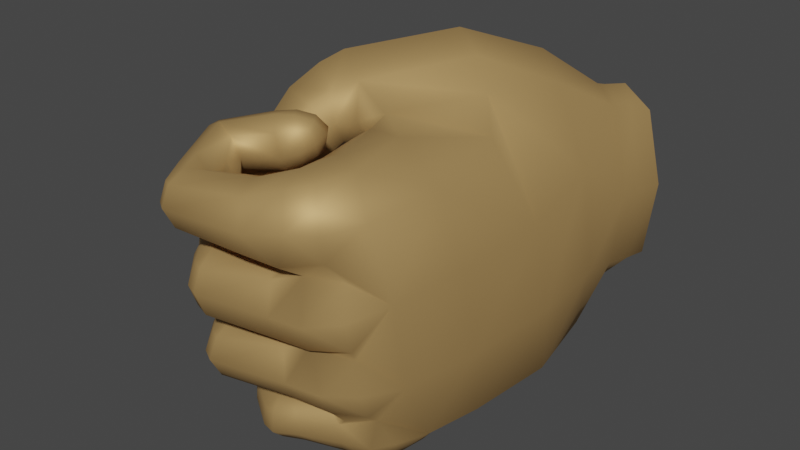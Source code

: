 # Source: left.fist.blend  (saved by Blender 2.91.10; exported with 4.5.12 LTS)
import bpy
from mathutils import Matrix  # noqa: F401  (used for matrix-valued properties, if any)

bpy.ops.wm.read_factory_settings(use_empty=True)
scene = bpy.context.scene
scene.name = 'Scene'

# ---- collections
col_collection = bpy.data.collections.new('Collection'); scene.collection.children.link(col_collection)

# ---- materials (node trees are filled in below, after node groups)
mat_armstex_006 = bpy.data.materials.new('ArmsTex.006')
mat_armstex_006.use_transparent_shadow = False
mat_armstex_006.roughness = 0.2929
mat_armstex_006.specular_intensity = 1.0

# ---- material node trees
mat_armstex_006.use_nodes = True; mat_armstex_006.node_tree.nodes.clear()
_N = mat_armstex_006.node_tree.nodes; _L = mat_armstex_006.node_tree.links
n0 = _N.new('ShaderNodeBsdfPrincipled'); n0.name = 'Principled BSDF'; n0.location = (10, 300)
n0.distribution = 'GGX'
n0.subsurface_method = 'BURLEY'
n0.inputs[0].default_value = (0.5382, 0.3355, 0.1309, 1.0)
n0.inputs[1].default_value = 0.5177
n0.inputs[2].default_value = 0.612
n0.inputs[3].default_value = 1.45
n0.inputs[13].default_value = 0.4255
n0.inputs[27].default_value = (0.0, 0.0, 0.0, 1.0)
n0.inputs[28].default_value = 1.0
n1 = _N.new('ShaderNodeOutputMaterial'); n1.name = 'Material Output'; n1.location = (300, 300)
n2 = _N.new('ShaderNodeNormalMap'); n2.name = 'Normal Map'; n2.location = (-300, -300)
n2.label = 'Normal/Map'
_L.new(n0.outputs[0], n1.inputs[0])
_L.new(n2.outputs[0], n0.inputs[5])
n1.is_active_output = True

# ---- world
world_world = bpy.data.worlds.new('World'); scene.world = world_world
world_world.use_nodes = True; world_world.node_tree.nodes.clear()
_N = world_world.node_tree.nodes; _L = world_world.node_tree.links
n0 = _N.new('ShaderNodeOutputWorld'); n0.name = 'World Output'; n0.location = (300, 300)
n1 = _N.new('ShaderNodeBackground'); n1.name = 'Background'; n1.location = (10, 300)
n1.inputs[0].default_value = (0.05088, 0.05088, 0.05088, 1.0)
_L.new(n1.outputs[0], n0.inputs[0])
n0.is_active_output = True
world_world.color = (0.05088, 0.05088, 0.05088)
world_world.use_sun_shadow = False
world_world.sun_shadow_jitter_overblur = 0.0

# ---- meshes
me_fpsarms_2_003 = bpy.data.meshes.new('FpsArms.2.003')
me_fpsarms_2_003.from_pydata([(3.28, -4.054, 17.49), (1.463, -5.471, 21.63), (-1.312, -4.987, 22.69), (-1.321, -1.102, 17.9), (-1.081, -4.036, 17.04), (3.325, 2.634, 15.71), (2.162, -4.563, 22.22), (-1.321, 0.732, 23.05), (-1.333, 3.421, 23.44), (-0.8771, -5.182, 22.38), (-0.91, 4.482, 23.41), (-1.286, -1.64, 22.41), (-1.432, -4.154, 21.66), (1.187, 3.562, 25.81), (-5.545, -0.5645, 23.6), (-5.969, -1.027, 23.7), (-5.949, -1.158, 23.43), (-5.691, -0.9226, 23.25), (-6.289, -1.273, 23.23), (-6.123, -1.177, 22.87), (-1.459, -4.081, 22.65), (-1.275, -4.034, 22.47), (0.8687, 4.801, 23.96), (-6.589, -1.227, 23.02), (-1.068, -3.376, 23.38), (0.8373, 5.241, 17.79), (-6.606, -1.041, 22.7), (-0.9347, -3.17, 23.27), (-6.802, -1.143, 23.18), (0.02461, 4.95, 23.66), (1.853, 3.687, 24.57), (-0.559, -3.366, 24.06), (0.9241, 4.276, 25.57), (0.0262, -3.499, 24.05), (0.2947, -3.86, 24.36), (1.398, -0.8148, 24.73), (-6.958, -0.7342, 22.79), (-6.544, 0.06381, 23.62), (-6.451, -1.205, 23.52), (3.693, -1.019, 15.59), (-6.56, -0.6893, 22.19), (0.2152, -4.686, 15.16), (1.894, -4.432, 14.88), (-6.939, -0.1149, 22.27), (-5.907, -0.9387, 22.4), (3.057, -3.527, 15.03), (-1.422, -0.9994, 15.8), (1.468, -3.075, 24.29), (-5.341, -0.5114, 22.91), (-1.101, -3.473, 15.11), (0.5133, -3.678, 24.29), (0.1111, 3.874, 12.45), (-5.177, 0.1592, 23.35), (0.3171, -4.61, 24.29), (-6.176, 0.1717, 21.26), (-6.674, 0.7614, 21.5), (-5.404, 0.02068, 21.57), (-4.737, 0.6277, 22.21), (-4.784, 1.26, 22.75), (-0.983, 2.679, 12.61), (-5.347, 1.786, 23.01), (2.772, 3.963, 13.27), (-6.171, 1.852, 22.8), (1.789, 4.393, 12.69), (1.192, -4.667, 23.9), (-1.159, 1.503, 12.83), (-6.719, 1.476, 22.11), (-1.072, 0.5065, 13.17), (-0.9981, -0.01773, 13.38), (-2.661, -4.852, 21.05), (3.741, 0.9976, 13.73), (-6.074, -0.7797, 23.9), (3.37, -1.65, 13.54), (1.422, -3.499, 13.23), (2.388, -3.013, 13.22), (-6.585, -0.9473, 23.73), (-0.2039, -2.886, 13.31), (-6.965, -0.9118, 23.39), (0.4261, -3.761, 13.58), (-0.7803, -1.512, 13.49), (-2.472, -4.519, 20.61), (-7.103, -0.3298, 22.98), (-6.947, 0.6601, 22.64), (0.3722, 3.665, 11.5), (-6.331, 1.097, 23.23), (-0.8138, 2.308, 11.63), (-2.288, -4.411, 20.8), (3.35, 3.52, 11.72), (2.241, 4.193, 11.57), (-5.532, 0.8358, 23.49), (-2.294, -4.589, 21.15), (-5.663, -0.2401, 23.81), (-0.8486, 1.092, 11.67), (-0.6769, -0.1946, 11.52), (-4.896, 2.969, 18.74), (-2.177, -3.946, 20.88), (-0.7267, -0.1025, 12.54), (-5.589, 3.712, 18.77), (-3.957, 2.722, 19.22), (-2.115, -3.998, 21.3), (-2.325, -3.543, 21.06), (-3.327, 3.215, 19.9), (3.946, 0.8821, 11.64), (3.501, -1.818, 12.58), (3.844, 0.9966, 12.8), (2.115, -2.939, 12.4), (0.733, -2.82, 12.52), (-2.393, -3.47, 21.43), (-3.293, 4.003, 20.42), (-0.2316, -1.508, 12.46), (-2.542, -3.462, 20.9), (1.727, -1.905, 24.87), (-3.967, 4.583, 20.76), (3.476, -2.072, 11.37), (1.81, -2.883, 11.27), (-2.815, -3.295, 21.4), (0.598, -2.493, 11.34), (-5.199, 4.795, 20.43), (-0.2595, -1.478, 11.36), (3.077, 3.801, 12.58), (2.093, 4.266, 12.18), (-3.291, -4.113, 20.99), (-5.847, 4.228, 19.58), (-5.034, 0.9259, 21.06), (-5.815, 1.106, 20.73), (0.3912, 3.716, 12.0), (1.06, 2.575, 25.54), (-0.7373, 2.483, 12.17), (-2.4, -3.933, 20.58), (-4.46, 1.575, 21.69), (-2.556, -3.504, 21.86), (-3.204, -3.329, 21.94), (-2.199, -4.083, 21.73), (-0.8689, 1.279, 12.34), (-2.432, -4.736, 21.64), (-3.056, -5.057, 21.61), (2.475, -1.863, 23.7), (-2.709, -4.518, 20.54), (-4.513, 2.357, 22.06), (-5.076, 2.872, 22.22), (-2.689, -3.955, 20.47), (-2.8, -3.483, 20.79), (-6.435, 2.225, 21.51), (0.8055, -5.522, 23.45), (-3.13, -3.378, 21.31), (-3.818, -3.654, 21.91), (-5.809, 2.826, 21.87), (-6.342, 2.469, 21.31), (-4.084, -4.337, 21.82), (-3.649, -4.902, 21.62), (-2.958, -4.831, 21.0), (-2.722, -4.27, 22.71), (-2.865, -3.647, 23.03), (-2.816, -4.969, 22.74), (-6.322, 1.757, 20.85), (-5.915, 2.542, 22.14), (-3.098, -5.314, 23.21), (-5.419, 4.977, 18.86), (-3.375, -5.167, 23.82), (-3.462, -4.623, 24.3), (-4.559, 5.582, 19.65), (-3.577, 4.982, 20.17), (-3.341, -3.958, 24.28), (-5.165, 2.514, 22.48), (-4.587, 3.359, 17.68), (-3.142, -3.547, 23.76), (-3.147, -4.319, 22.71), (-5.116, 4.372, 17.7), (-3.435, -3.67, 22.86), (-2.343, -5.277, 24.53), (-3.312, -4.967, 22.64), (-3.778, -5.258, 22.77), (-4.235, -5.066, 22.99), (-4.51, -4.5, 23.23), (-3.642, 2.78, 18.29), (-2.66, 3.079, 19.35), (-2.554, 4.155, 20.11), (-4.352, -3.848, 23.38), (-3.896, -3.511, 23.17), (-2.354, -4.74, 25.04), (-2.879, 5.329, 19.64), (-2.257, -4.002, 25.02), (-4.246, -5.042, 22.79), (-4.517, -4.461, 22.86), (-4.378, -3.802, 23.02), (-1.38, 3.597, 21.72), (-1.844, 3.683, 19.54), (-2.439, 2.707, 18.49), (-4.107, 5.949, 18.94), (-5.054, 5.344, 18.19), (-3.154, 5.622, 15.62), (-3.504, 3.991, 15.41), (-0.2347, 6.027, 16.87), (-1.135, -3.907, 24.87), (-1.832, -3.977, 25.07), (-1.871, -4.762, 25.14), (-0.1092, -5.418, 23.76), (-1.431, 6.587, 16.28), (-1.009, -4.617, 24.84), (-1.361, 5.056, 13.72), (-2.365, 3.634, 13.89), (-1.414, -3.518, 24.5), (0.4952, 5.753, 14.23), (1.724, 5.115, 15.18), (-2.01, -3.58, 24.57), (-1.85, 3.997, 20.12), (-1.832, -3.61, 23.76), (-1.984, 3.074, 19.75), (-2.222, -3.711, 23.83), (-1.506, 4.637, 19.93), (-1.157, 4.509, 21.89), (-1.939, -4.188, 23.18), (-0.3845, 5.057, 21.88), (0.685, 5.071, 21.88), (-2.14, -4.25, 23.3), (-2.045, 2.201, 18.48), (-0.6834, -5.519, 23.18), (-2.325, 1.986, 16.9), (-2.999, 2.757, 16.07), (-1.915, -4.996, 23.22), (-2.374, 2.24, 14.41), (-1.978, 1.218, 15.02), (-1.55, 0.4386, 15.86), (2.939, 1.38, 21.68), (2.249, 3.997, 22.07), (3.119, -1.701, 21.12), (-0.07696, -5.508, 20.15), (1.538, -5.344, 20.05), (2.681, -4.425, 20.34), (-1.587, 1.174, 21.41), (-1.41, -1.409, 21.03), (-1.238, -4.19, 20.56), (0.01376, -5.772, 22.62), (-2.157, -4.956, 23.39), (-1.644, -5.425, 23.73), (-3.268, 2.401, 22.54), (-2.712, 1.178, 23.0), (-3.045, 0.5288, 22.66), (-3.456, 0.3462, 22.29), (-4.212, 3.315, 26.79), (-2.278, 0.9963, 21.1), (-2.032, 1.64, 21.1), (-2.151, 2.196, 21.44), (-2.74, 2.391, 21.83), (-3.716, 2.296, 22.01), (-4.127, 1.634, 21.65), (-3.816, 0.8171, 21.77), (-2.898, 0.6727, 21.45), (-2.751, 0.8877, 24.37), (-2.953, 1.683, 24.56), (-3.135, 0.1008, 24.56), (-3.83, -0.1112, 25.07), (-4.317, 0.3135, 25.38), (-4.473, 0.9885, 25.53), (-4.188, 1.63, 25.34), (-3.625, 1.969, 25.01), (-3.924, 1.209, 23.15), (-4.005, 1.928, 23.37), (-4.113, 0.5088, 23.15), (-4.642, 0.2568, 23.47), (-5.134, 0.5643, 23.86), (-5.38, 1.308, 23.93), (-4.991, 1.969, 23.82), (-4.509, 2.211, 23.56), (-0.879, 1.501, 25.76), (-3.037, 1.4, 26.52), (-4.051, 4.0, 26.64), (-3.072, 0.673, 26.79), (-0.6355, 0.5268, 26.17), (-1.182, 1.793, 25.22), (-3.045, 1.855, 25.99), (-4.254, 4.418, 23.89), (-4.748, 2.791, 23.7), (-5.283, 3.201, 23.29), (-1.553, 1.459, 24.33), (-2.873, 1.708, 25.31), (-5.409, 3.959, 23.31), (-3.651, 2.24, 26.23), (-1.016, 3.349, 26.77), (-1.565, 4.422, 25.55), (-1.709, 0.5716, 24.02), (-2.791, 0.7325, 25.12), (-1.519, -0.3943, 24.44), (-2.938, -0.2273, 25.41), (-5.204, 4.585, 23.51), (-3.653, 4.361, 26.25), (-5.324, 3.099, 23.84), (-1.124, -0.7371, 25.22), (-1.819, 4.105, 24.74), (-4.224, 2.992, 23.59), (-3.387, 4.005, 25.7), (0.1071, -0.7201, 25.33), (-0.5066, -0.8342, 24.86), (-0.8802, -0.5369, 23.72), (-1.922, 3.082, 24.47), (-1.202, 0.5439, 23.64), (-3.042, -0.462, 26.03), (1.391, 1.884, 25.02), (-0.8551, 1.645, 24.0), (-0.5191, 1.836, 25.13), (-5.506, 3.845, 23.85), (0.1497, 1.859, 25.46), (-0.9092, -0.4882, 25.76), (0.601, 0.6042, 26.1), (-2.717, 0.5069, 21.75), (-2.922, -0.1183, 26.54), (1.5, -0.3888, 24.99), (-3.385, -0.003196, 26.43), (-3.488, 0.7416, 26.65), (-2.127, 0.8805, 21.37), (-2.102, 0.8856, 21.8), (-2.481, 0.6664, 22.16), (-3.013, 1.677, 21.28), (1.71, 0.8639, 25.44), (2.322, 1.119, 24.14), (0.5312, 4.712, 25.19), (3.427, 1.769, 18.53), (-3.429, 1.435, 26.37), (-2.139, -5.364, 23.94), (-1.26, -5.262, 24.31), (-1.99, -5.31, 24.59), (1.951, 4.499, 19.07), (-5.31, 0.666, 23.26), (1.242, -5.529, 22.74), (3.732, -1.239, 18.12), (0.2629, -5.274, 17.07), (1.377, -3.54, 23.76), (-5.517, 1.431, 23.18), (-5.155, 2.054, 23.33), (1.996, -5.008, 17.25), (0.3382, -3.229, 24.68), (-5.278, 4.498, 23.86), (-0.0535, -3.31, 24.21), (-3.313, 3.132, 25.48), (-0.5638, -3.102, 23.28), (1.727, -4.544, 23.31), (-1.355, 2.448, 26.42), (-0.9412, -1.867, 23.15), (-1.864, 1.37, 21.99), (-3.684, 2.625, 26.75), (-4.784, 4.731, 23.87), (-2.201, 1.249, 22.55), (-3.998, 2.676, 26.6), (-1.957, 1.886, 22.1), (-0.9181, -0.7284, 23.75), (-1.364, 4.119, 26.23), (-1.812, 1.519, 21.42), (-0.5587, -0.719, 24.72), (-0.2317, -5.572, 21.25), (-2.298, 1.961, 22.52), (-1.985, 2.094, 21.74), (-2.528, 2.343, 22.16), (-3.746, 3.989, 26.8), (-3.881, 3.277, 27.0), (-0.207, 2.253, 26.09), (-1.773, 2.248, 25.0), (-3.427, 2.348, 25.66), (-0.7609, 1.913, 25.57), (-1.539, 2.06, 25.87), (-2.85, 1.968, 22.95), (-0.1533, -0.8409, 25.06), (0.71, -1.937, 25.57), (-2.564, -2.257, 21.08), (-1.846, -1.96, 20.74), (-1.896, -1.927, 21.19), (-1.043, 2.059, 24.68), (-2.226, -2.167, 21.53), (-1.192, 3.274, 24.29), (-1.511, -1.484, 21.38), (-1.84, -1.597, 21.91), (-0.9497, 4.44, 24.44), (-1.559, -1.065, 21.61), (-2.089, -0.8241, 21.88), (-1.669, -0.7383, 21.18), (-2.343, -0.4681, 21.65), (-2.779, -1.159, 20.75), (-0.299, 4.867, 24.95), (-0.1697, 4.534, 25.78), (0.3376, 3.564, 26.34), (-2.492, 3.549, 22.4), (-1.454, -1.343, 20.82), (-2.636, -0.8457, 22.31), (-3.171, -0.4146, 22.07), (-2.353, -1.655, 22.3), (-2.812, -2.245, 21.93), (-1.981, 4.0, 22.2), (-1.929, 3.969, 22.57), (-2.232, 3.674, 22.83), (-3.353, -2.354, 21.44), (-2.003, -1.852, 20.48), (-1.781, 4.443, 22.77), (-2.016, 4.221, 23.24), (-1.682, -1.228, 20.53), (-1.819, -0.6487, 20.91), (-2.531, -0.4281, 21.36), (-3.588, -0.5036, 21.54), (-3.895, -1.176, 21.12), (-3.653, -1.953, 21.05), (-1.944, 4.891, 22.9), (-2.748, -2.106, 20.82), (-2.71, -1.801, 23.76), (-2.906, -1.036, 24.03), (-3.078, -2.559, 23.86), (-3.815, -2.811, 24.26), (-4.399, -2.438, 24.66), (-2.235, 4.894, 23.24), (-2.006, 5.092, 22.59), (-2.497, 5.262, 22.93), (-2.822, 4.614, 22.06), (-1.778, 4.621, 22.3), (-2.718, 4.79, 23.55), (-3.154, 5.186, 23.17), (-2.479, 4.031, 23.56), (-4.544, -1.738, 24.95), (-4.213, -1.093, 24.86), (-3.613, -0.799, 24.55), (-3.654, -1.704, 22.58), (-3.781, -0.9197, 22.71), (-3.936, -2.366, 22.56), (-4.618, -2.554, 22.58), (-5.112, -2.198, 22.83), (-5.267, -1.427, 23.05), (-4.877, -0.7764, 23.1), (-4.254, -0.5739, 22.89), (-2.79, 3.425, 23.14), (-3.264, 3.255, 22.62), (-2.143, 4.115, 21.97), (-1.991, 4.729, 22.0), (-2.173, 5.171, 22.33), (-2.692, 5.288, 22.61), (-0.9459, -1.043, 25.34), (-3.117, -1.217, 26.06), (-3.228, -1.972, 26.31), (-0.5559, -1.977, 25.72), (-1.207, -0.7677, 24.82), (-3.038, -0.8377, 25.48), (-3.565, 5.043, 22.62), (-3.869, 4.377, 22.24), (-3.582, 3.638, 22.24), (-2.66, 3.686, 22.14), (-3.115, 3.421, 24.69), (-3.345, 4.221, 24.94), (-1.568, -1.016, 24.0), (-2.904, -1.075, 24.78), (-1.655, -1.836, 23.48), (-2.877, -1.885, 24.48), (-1.353, -2.754, 23.82), (-2.972, -2.747, 24.7), (-3.464, 2.694, 24.8), (-1.04, -3.095, 24.54), (-4.18, 2.499, 25.24), (-3.157, -3.066, 25.31), (-0.8425, -2.88, 25.2), (-3.18, -2.702, 25.93), (-3.597, -2.651, 25.73), (-4.643, 2.865, 25.51), (-3.671, -1.919, 26.08), (-3.494, -1.195, 25.87), (-5.132, -2.111, 22.21), (-5.273, -1.326, 22.31), (-4.962, -0.6664, 22.56), (-4.861, 3.461, 25.72), (-4.585, 4.091, 25.69), (-4.025, 4.447, 25.42), (-4.07, 3.663, 23.73)], [], [(434, 347, 344, 442), (442, 344, 337, 444), (42, 329, 325, 41), (45, 0, 329, 42), (49, 4, 3, 46), (3, 215, 222, 46), (41, 325, 4, 49), (209, 321, 25), (25, 192, 180, 209), (25, 5, 203, 192), (59, 200, 199, 51), (63, 202, 203, 61), (51, 199, 202, 63), (65, 220, 200, 59), (67, 221, 220, 65), (142, 154, 55, 66), (155, 142, 66, 62), (163, 155, 62, 60), (138, 163, 60, 58), (320, 169, 318), (320, 195, 179, 169), (195, 194, 181, 179), (194, 204, 181), (172, 182, 171), (172, 173, 183, 182), (68, 222, 221, 67), (173, 177, 184, 183), (177, 178, 184), (297, 313, 314), (39, 70, 5), (313, 306, 314), (35, 111, 136), (111, 47, 136), (32, 13, 30), (13, 126, 30), (326, 335, 6), (210, 207, 186, 185), (187, 186, 207, 175), (175, 174, 187), (70, 39, 72), (27, 334, 11, 12), (334, 337, 11), (344, 293, 7, 11), (293, 295, 7), (295, 298, 7), (365, 367, 8), (61, 203, 5, 70), (367, 370, 8), (45, 74, 72, 39), (74, 45, 42, 73), (78, 41, 49, 76), (49, 46, 79, 76), (78, 73, 42, 41), (68, 67, 96), (104, 70, 72, 103), (25, 321, 316, 5), (103, 72, 74, 105), (425, 438, 439, 379), (74, 73, 106, 105), (0, 45, 39, 324), (106, 76, 79, 109), (102, 104, 103, 113), (113, 103, 105, 114), (105, 106, 116, 114), (116, 106, 109, 118), (76, 106, 78), (87, 119, 104, 102), (88, 120, 119, 87), (83, 125, 120, 88), (85, 127, 125, 83), (92, 133, 127, 85), (93, 96, 133, 92), (379, 439, 426, 385), (427, 409, 385, 426), (444, 337, 334, 446), (428, 406, 409, 427), (428, 429, 407, 406), (429, 436, 411, 407), (290, 441, 463, 285), (333, 440, 441, 290), (356, 448, 440, 333), (277, 450, 448, 356), (342, 455, 450, 277), (239, 461, 455, 342), (266, 462, 461, 239), (285, 463, 462, 266), (441, 440, 464, 271), (440, 448, 289, 464), (448, 450, 272, 289), (450, 455, 286, 272), (455, 461, 300, 286), (461, 462, 331, 300), (462, 463, 340, 331), (463, 441, 271, 340), (353, 278, 345, 352), (352, 345, 279, 285), (285, 279, 288, 290), (290, 288, 294, 333), (333, 294, 355, 356), (356, 355, 358, 277), (212, 210, 10, 29), (277, 358, 336, 339), (357, 299, 301, 354), (339, 336, 278, 353), (279, 376, 370, 288), (292, 347, 360, 291), (332, 33, 50, 330), (225, 324, 316, 223), (224, 223, 316, 321), (288, 370, 367, 294), (294, 367, 365, 355), (213, 212, 29, 22), (433, 361, 360, 430), (228, 0, 324, 225), (227, 226, 325, 329), (453, 454, 451), (453, 432, 456, 454), (446, 334, 332, 449), (355, 365, 357, 358), (228, 227, 329, 0), (432, 431, 457, 456), (358, 357, 354, 336), (431, 435, 457), (420, 458, 419), (185, 186, 215, 229), (345, 377, 376, 279), (230, 229, 215, 3), (226, 231, 4, 325), (231, 230, 3, 4), (213, 224, 321, 209), (354, 378, 278, 336), (324, 39, 5, 316), (278, 378, 377, 345), (339, 342, 277), (313, 303, 306), (297, 303, 313), (339, 353, 239, 342), (136, 225, 223, 314), (224, 30, 314, 223), (353, 352, 266, 239), (352, 285, 266), (286, 273, 272), (420, 421, 459, 458), (286, 300, 276, 273), (300, 331, 284, 276), (376, 377, 315), (315, 377, 378, 32), (331, 340, 284), (312, 241, 240, 247), (13, 378, 126), (354, 126, 378), (310, 311, 304, 309), (338, 341, 311, 310), (449, 332, 330, 452), (210, 212, 205, 207), (32, 378, 13), (376, 315, 22, 29), (343, 349, 341, 338), (212, 213, 209, 205), (175, 207, 205, 176), (217, 215, 186, 187), (218, 174, 164, 191), (421, 422, 460, 459), (119, 61, 70, 104), (350, 351, 349, 343), (22, 315, 32, 30), (422, 423, 460), (120, 63, 61, 119), (127, 59, 51, 125), (133, 65, 59, 127), (176, 205, 209, 180), (210, 185, 8, 10), (217, 187, 174, 218), (217, 218, 220, 221), (218, 191, 200, 220), (73, 78, 106), (242, 241, 312, 243), (96, 67, 65, 133), (46, 222, 68, 79), (109, 79, 68, 96), (109, 96, 93, 118), (200, 191, 190, 199), (346, 338, 310, 309), (303, 297, 301), (350, 343, 338, 346), (351, 235, 359, 349), (349, 359, 236, 341), (301, 297, 126, 354), (306, 291, 360, 35), (341, 236, 237, 311), (311, 237, 238, 304), (35, 360, 361), (246, 245, 312, 247), (312, 245, 244, 243), (47, 330, 50, 326), (430, 360, 347, 434), (199, 190, 197, 202), (326, 64, 335), (126, 297, 314, 30), (224, 213, 22, 30), (303, 291, 306), (111, 361, 47), (35, 361, 111), (314, 306, 35, 136), (6, 228, 225, 136), (263, 257, 359, 235), (257, 256, 236, 359), (256, 258, 237, 236), (216, 232, 143, 196), (2, 9, 232, 216), (20, 21, 9, 2), (24, 27, 21, 20), (258, 259, 238, 237), (259, 322, 246, 238), (322, 327, 245, 246), (31, 33, 27, 24), (34, 50, 33, 31), (64, 326, 34, 53), (327, 328, 244, 245), (53, 196, 143, 64), (121, 140, 137, 150), (86, 90, 69, 80), (95, 99, 90, 86), (100, 107, 99, 95), (110, 115, 107, 100), (141, 140, 121, 144), (328, 263, 235, 244), (128, 95, 86, 80), (110, 100, 95, 128), (115, 131, 130, 107), (107, 130, 132, 99), (99, 132, 134, 90), (90, 134, 135, 69), (238, 246, 247, 304), (149, 148, 121, 150), (121, 148, 145, 144), (304, 247, 240, 309), (178, 168, 130, 131), (168, 166, 132, 130), (166, 170, 134, 132), (170, 171, 135, 134), (171, 182, 149, 135), (182, 183, 148, 149), (241, 346, 309, 240), (242, 350, 346, 241), (183, 184, 145, 148), (184, 178, 131, 145), (135, 149, 150, 69), (242, 243, 351, 350), (243, 244, 235, 351), (275, 249, 255, 270), (281, 248, 249, 275), (69, 150, 137, 80), (140, 128, 80, 137), (141, 110, 128, 140), (141, 144, 115, 110), (144, 145, 131, 115), (208, 152, 165, 204), (214, 151, 152, 208), (233, 153, 151, 214), (283, 250, 248, 281), (296, 251, 250, 283), (318, 156, 153, 233), (169, 158, 156, 318), (179, 159, 158, 169), (181, 162, 159, 179), (307, 252, 251, 296), (308, 253, 252, 307), (204, 165, 162, 181), (152, 151, 166, 168), (151, 153, 170, 166), (317, 254, 253, 308), (270, 255, 254, 317), (249, 248, 256, 257), (153, 156, 171, 170), (156, 158, 172, 171), (158, 159, 173, 172), (159, 162, 177, 173), (248, 250, 258, 256), (250, 251, 259, 258), (162, 165, 178, 177), (165, 152, 168, 178), (195, 198, 193, 194), (194, 193, 201, 204), (204, 201, 206, 208), (208, 206, 211, 214), (214, 211, 219, 233), (233, 219, 234, 318), (318, 234, 319, 320), (320, 319, 198, 195), (201, 31, 24, 206), (206, 24, 20, 211), (211, 20, 2, 219), (219, 2, 216, 234), (234, 216, 196, 319), (193, 34, 31, 201), (196, 53, 198, 319), (198, 53, 34, 193), (251, 252, 260, 259), (252, 253, 261, 260), (253, 254, 262, 261), (254, 255, 263, 262), (255, 249, 257, 263), (267, 268, 264, 265), (326, 50, 34), (265, 264, 269, 270), (408, 427, 426, 439), (386, 387, 379, 385), (270, 269, 274, 275), (275, 274, 280, 281), (281, 280, 282, 283), (283, 282, 287, 296), (296, 287, 302, 305), (305, 302, 268, 267), (143, 232, 323), (361, 330, 47), (335, 64, 143, 323), (269, 299, 298, 274), (390, 391, 387, 386), (274, 298, 295, 280), (1, 323, 232, 348), (6, 335, 323, 1), (136, 47, 326, 6), (280, 295, 293, 282), (398, 405, 391, 390), (406, 407, 405, 398), (428, 427, 408, 429), (282, 293, 292, 287), (287, 292, 291, 302), (409, 390, 386, 385), (264, 301, 299, 269), (291, 303, 268, 302), (268, 303, 301, 264), (226, 227, 1, 348), (406, 398, 390, 409), (407, 411, 410, 405), (330, 361, 433, 452), (405, 410, 412, 391), (391, 412, 424, 387), (305, 307, 296), (125, 51, 63, 120), (202, 197, 192, 203), (215, 217, 221, 222), (387, 424, 425, 379), (438, 437, 408, 439), (230, 11, 7, 229), (408, 437, 436, 429), (340, 271, 410, 411), (271, 464, 412, 410), (8, 185, 229, 7), (464, 289, 424, 412), (289, 272, 425, 424), (272, 273, 438, 425), (273, 276, 437, 438), (305, 267, 308, 307), (276, 284, 436, 437), (231, 12, 11, 230), (231, 226, 348, 12), (267, 265, 317, 308), (227, 228, 6, 1), (265, 270, 317), (260, 322, 259), (260, 261, 327, 322), (261, 262, 328, 327), (262, 263, 328), (375, 392, 389, 399), (364, 366, 362, 363), (368, 369, 366, 364), (371, 372, 369, 368), (373, 374, 372, 371), (299, 357, 365, 298), (393, 392, 375, 394), (380, 368, 364, 363), (373, 371, 368, 380), (347, 292, 293, 344), (374, 382, 381, 372), (348, 232, 9), (284, 340, 411, 436), (372, 381, 383, 369), (33, 332, 334, 27), (369, 383, 384, 366), (366, 384, 388, 362), (397, 396, 375, 399), (375, 396, 395, 394), (423, 417, 381, 382), (417, 416, 383, 381), (365, 8, 7, 298), (8, 370, 10), (337, 344, 11), (416, 418, 384, 383), (418, 419, 388, 384), (419, 458, 397, 388), (348, 9, 21, 12), (21, 27, 12), (37, 75, 71, 91), (16, 17, 14, 15), (18, 19, 17, 16), (458, 459, 396, 397), (459, 460, 395, 396), (460, 423, 382, 395), (23, 26, 19, 18), (28, 36, 26, 23), (77, 75, 37, 81), (38, 18, 16, 15), (28, 23, 18, 38), (36, 43, 40, 26), (26, 40, 44, 19), (19, 44, 48, 17), (17, 48, 52, 14), (89, 84, 37, 91), (37, 84, 82, 81), (55, 54, 40, 43), (54, 56, 44, 40), (56, 57, 48, 44), (57, 58, 52, 48), (60, 89, 52, 58), (84, 89, 60, 62), (388, 397, 399, 362), (362, 399, 389, 363), (82, 84, 62, 66), (43, 82, 66, 55), (154, 124, 54, 55), (124, 123, 56, 54), (392, 380, 363, 389), (393, 373, 380, 392), (123, 129, 57, 56), (129, 138, 58, 57), (139, 163, 138), (139, 146, 155, 163), (146, 147, 142, 155), (147, 154, 142), (52, 89, 91, 14), (14, 91, 71, 15), (75, 38, 15, 71), (77, 28, 38, 75), (77, 81, 36, 28), (81, 82, 43, 36), (124, 154, 97, 94), (123, 124, 94, 98), (129, 123, 98, 101), (138, 129, 101, 108), (139, 138, 108, 112), (393, 394, 374, 373), (394, 395, 382, 374), (443, 401, 415, 435), (445, 400, 401, 443), (146, 139, 112, 117), (147, 146, 117, 122), (154, 147, 122, 97), (122, 117, 160, 157), (447, 402, 400, 445), (451, 403, 402, 447), (454, 404, 403, 451), (456, 413, 404, 454), (457, 414, 413, 456), (435, 415, 414, 457), (401, 400, 416, 417), (400, 402, 418, 416), (402, 403, 419, 418), (122, 157, 97), (112, 108, 161), (117, 112, 161, 160), (403, 404, 420, 419), (404, 413, 421, 420), (413, 414, 422, 421), (414, 415, 423, 422), (415, 401, 417, 423), (432, 433, 430, 431), (97, 167, 164, 94), (94, 164, 174, 98), (98, 174, 175, 101), (101, 175, 176, 108), (431, 430, 434, 435), (435, 434, 442, 443), (443, 442, 444, 445), (445, 444, 446, 447), (447, 446, 449, 451), (108, 176, 180, 161), (161, 180, 188, 160), (160, 188, 189, 157), (157, 189, 167, 97), (191, 164, 167, 190), (197, 188, 180, 192), (190, 189, 188, 197), (451, 449, 452, 453), (453, 452, 433, 432), (167, 189, 190), (10, 370, 376, 29)])
me_fpsarms_2_003.polygons.foreach_set('use_smooth', [True] * 488)
_uv = me_fpsarms_2_003.uv_layers.new(name='UVMap')
_uv.uv.foreach_set('vector', [0.0836, 0.3006, 0.08646, 0.29, 0.1014, 0.305, 0.08982, 0.32, 0.08982, 0.32, 0.1014, 0.305, 0.1092, 0.3489, 0.09383, 0.3465, 0.2462, 0.5036, 0.2189, 0.5091, 0.2179, 0.4731, 0.2405, 0.4693, 0.2484, 0.5347, 0.2201, 0.5415, 0.2189, 0.5091, 0.2462, 0.5036, 0.245, 0.4323, 0.22, 0.4333, 0.2178, 0.3595, 0.2465, 0.3717, 0.2178, 0.3595, 0.223, 0.2675, 0.2511, 0.3363, 0.2465, 0.3717, 0.2405, 0.4693, 0.2179, 0.4731, 0.22, 0.4333, 0.245, 0.4323, 0.2157, 0.7838, 0.22, 0.7255, 0.2385, 0.7422, 0.2385, 0.7422, 0.2513, 0.7635, 0.2266, 0.8073, 0.2157, 0.7838, 0.2385, 0.7422, 0.2552, 0.6721, 0.2655, 0.7245, 0.2513, 0.7635, 0.3086, 0.3089, 0.2879, 0.2747, 0.3043, 0.2557, 0.3216, 0.2803, 0.2925, 0.7212, 0.2765, 0.7508, 0.2655, 0.7245, 0.2851, 0.6984, 0.2993, 0.7541, 0.2873, 0.7842, 0.2765, 0.7508, 0.2925, 0.7212, 0.2995, 0.335, 0.2762, 0.298, 0.2879, 0.2747, 0.3086, 0.3089, 0.2905, 0.3577, 0.2646, 0.319, 0.2762, 0.298, 0.2995, 0.335, 0.2169, 0.8975, 0.2233, 0.906, 0.2156, 0.9237, 0.2107, 0.9101, 0.2105, 0.8878, 0.2169, 0.8975, 0.2107, 0.9101, 0.2045, 0.8996, 0.2042, 0.8793, 0.2105, 0.8878, 0.2045, 0.8996, 0.1988, 0.8912, 0.2002, 0.8673, 0.2042, 0.8793, 0.1988, 0.8912, 0.1917, 0.8856, 0.1152, 0.5157, 0.1113, 0.5156, 0.1125, 0.5014, 0.1152, 0.5157, 0.1162, 0.5298, 0.1115, 0.5288, 0.1113, 0.5156, 0.1162, 0.5298, 0.1154, 0.5426, 0.1114, 0.5408, 0.1115, 0.5288, 0.1154, 0.5426, 0.1119, 0.5521, 0.1114, 0.5408, 0.09228, 0.5173, 0.09025, 0.5172, 0.09056, 0.5071, 0.09228, 0.5173, 0.09348, 0.5276, 0.09022, 0.5275, 0.09025, 0.5172, 0.2851, 0.3694, 0.2511, 0.3363, 0.2646, 0.319, 0.2905, 0.3577, 0.09348, 0.5276, 0.094, 0.5375, 0.09097, 0.5377, 0.09022, 0.5275, 0.094, 0.5375, 0.09216, 0.548, 0.09097, 0.5377, 0.1505, 0.7085, 0.146, 0.685, 0.16, 0.6795, 0.2501, 0.593, 0.2766, 0.6309, 0.2552, 0.6721, 0.146, 0.685, 0.1437, 0.6563, 0.16, 0.6795, 0.1437, 0.6386, 0.1439, 0.6127, 0.1587, 0.6095, 0.1439, 0.6127, 0.1447, 0.5836, 0.1587, 0.6095, 0.1635, 0.7529, 0.1603, 0.74, 0.1694, 0.7315, 0.1603, 0.74, 0.1545, 0.7219, 0.1694, 0.7315, 0.1479, 0.5667, 0.1543, 0.5442, 0.1659, 0.5432, 0.1858, 0.1793, 0.2119, 0.174, 0.2149, 0.2065, 0.1836, 0.2048, 0.2283, 0.1955, 0.2149, 0.2065, 0.2119, 0.174, 0.2235, 0.1695, 0.2235, 0.1695, 0.2438, 0.1776, 0.2283, 0.1955, 0.2766, 0.6309, 0.2501, 0.593, 0.2748, 0.5664, 0.1135, 0.4072, 0.1115, 0.394, 0.1378, 0.3459, 0.1512, 0.4274, 0.1115, 0.394, 0.1092, 0.3489, 0.1378, 0.3459, 0.1014, 0.305, 0.1029, 0.2876, 0.138, 0.2599, 0.1378, 0.3459, 0.1029, 0.2876, 0.1132, 0.2419, 0.138, 0.2599, 0.1132, 0.2419, 0.1184, 0.2014, 0.138, 0.2599, 0.1252, 0.1899, 0.1445, 0.1692, 0.1578, 0.1903, 0.2851, 0.6984, 0.2655, 0.7245, 0.2552, 0.6721, 0.2766, 0.6309, 0.1445, 0.1692, 0.1562, 0.1484, 0.1578, 0.1903, 0.2484, 0.5347, 0.2742, 0.521, 0.2748, 0.5664, 0.2501, 0.593, 0.2742, 0.521, 0.2484, 0.5347, 0.2462, 0.5036, 0.2709, 0.4926, 0.2634, 0.469, 0.2405, 0.4693, 0.245, 0.4323, 0.2711, 0.4455, 0.245, 0.4323, 0.2465, 0.3717, 0.2761, 0.4071, 0.2711, 0.4455, 0.2634, 0.469, 0.2709, 0.4926, 0.2462, 0.5036, 0.2405, 0.4693, 0.2851, 0.3694, 0.2905, 0.3577, 0.2971, 0.3803, 0.2883, 0.6287, 0.2766, 0.6309, 0.2748, 0.5664, 0.2879, 0.5603, 0.2385, 0.7422, 0.22, 0.7255, 0.2218, 0.6625, 0.2552, 0.6721, 0.2879, 0.5603, 0.2748, 0.5664, 0.2742, 0.521, 0.2868, 0.5113, 0.08473, 0.827, 0.0894, 0.8334, 0.08279, 0.8412, 0.08, 0.839, 0.2742, 0.521, 0.2709, 0.4926, 0.2852, 0.4693, 0.2868, 0.5113, 0.2201, 0.5415, 0.2484, 0.5347, 0.2501, 0.593, 0.2201, 0.5999, 0.2852, 0.4693, 0.2711, 0.4455, 0.2761, 0.4071, 0.2922, 0.4221, 0.3028, 0.6242, 0.2883, 0.6287, 0.2879, 0.5603, 0.3043, 0.5524, 0.3043, 0.5524, 0.2879, 0.5603, 0.2868, 0.5113, 0.3049, 0.5028, 0.2868, 0.5113, 0.2852, 0.4693, 0.3057, 0.4662, 0.3049, 0.5028, 0.3057, 0.4662, 0.2852, 0.4693, 0.2922, 0.4221, 0.3096, 0.4283, 0.2711, 0.4455, 0.2852, 0.4693, 0.2634, 0.469, 0.3033, 0.6829, 0.2933, 0.6912, 0.2883, 0.6287, 0.3028, 0.6242, 0.3051, 0.7096, 0.2983, 0.7138, 0.2933, 0.6912, 0.3033, 0.6829, 0.309, 0.7472, 0.3038, 0.7481, 0.2983, 0.7138, 0.3051, 0.7096, 0.3206, 0.3266, 0.3146, 0.3169, 0.3272, 0.2847, 0.3319, 0.2904, 0.3147, 0.3557, 0.3061, 0.3455, 0.3146, 0.3169, 0.3206, 0.3266, 0.3118, 0.3903, 0.2971, 0.3803, 0.3061, 0.3455, 0.3147, 0.3557, 0.08, 0.839, 0.08279, 0.8412, 0.08146, 0.851, 0.07874, 0.8508, 0.08326, 0.8585, 0.08041, 0.862, 0.07874, 0.8508, 0.08146, 0.851, 0.09383, 0.3465, 0.1092, 0.3489, 0.1115, 0.394, 0.09282, 0.375, 0.08617, 0.8636, 0.08512, 0.8682, 0.08041, 0.862, 0.08326, 0.8585, 0.08617, 0.8636, 0.09085, 0.8634, 0.09096, 0.8696, 0.08512, 0.8682, 0.09085, 0.8634, 0.09623, 0.8537, 0.09752, 0.8653, 0.09096, 0.8696, 0.1315, 0.09308, 0.124, 0.07423, 0.1321, 0.06726, 0.1389, 0.08383, 0.1226, 0.104, 0.1165, 0.08246, 0.124, 0.07423, 0.1315, 0.09308, 0.1134, 0.1125, 0.1095, 0.09132, 0.1165, 0.08246, 0.1226, 0.104, 0.1057, 0.119, 0.102, 0.1005, 0.1095, 0.09132, 0.1134, 0.1125, 0.1221, 0.7849, 0.1152, 0.7958, 0.1109, 0.7871, 0.1185, 0.7737, 0.1256, 0.7954, 0.1193, 0.8049, 0.1152, 0.7958, 0.1221, 0.7849, 0.1303, 0.8054, 0.1232, 0.8149, 0.1193, 0.8049, 0.1256, 0.7954, 0.1363, 0.8146, 0.1271, 0.8262, 0.1232, 0.8149, 0.1303, 0.8054, 0.124, 0.07423, 0.1165, 0.08246, 0.1083, 0.05466, 0.1158, 0.04721, 0.1165, 0.08246, 0.1095, 0.09132, 0.1021, 0.0658, 0.1083, 0.05466, 0.1095, 0.09132, 0.102, 0.1005, 0.09591, 0.07494, 0.1021, 0.0658, 0.1109, 0.7871, 0.1152, 0.7958, 0.1044, 0.8125, 0.09951, 0.804, 0.1152, 0.7958, 0.1193, 0.8049, 0.1081, 0.8225, 0.1044, 0.8125, 0.1193, 0.8049, 0.1232, 0.8149, 0.1114, 0.8328, 0.1081, 0.8225, 0.1232, 0.8149, 0.1271, 0.8262, 0.1139, 0.8444, 0.1114, 0.8328, 0.1321, 0.06726, 0.124, 0.07423, 0.1158, 0.04721, 0.1227, 0.04137, 0.1289, 0.7903, 0.1461, 0.7619, 0.1508, 0.78, 0.1335, 0.8012, 0.1335, 0.8012, 0.1508, 0.78, 0.1545, 0.7924, 0.1363, 0.8146, 0.1389, 0.08383, 0.1528, 0.1186, 0.1456, 0.131, 0.1315, 0.09308, 0.1315, 0.09308, 0.1456, 0.131, 0.1353, 0.1454, 0.1226, 0.104, 0.1226, 0.104, 0.1353, 0.1454, 0.1229, 0.1572, 0.1134, 0.1125, 0.1134, 0.1125, 0.1229, 0.1572, 0.1106, 0.1574, 0.1057, 0.119, 0.1869, 0.1592, 0.1858, 0.1793, 0.1676, 0.1668, 0.1738, 0.1455, 0.1185, 0.7737, 0.1308, 0.7453, 0.137, 0.751, 0.1247, 0.7802, 0.1331, 0.7348, 0.1315, 0.7323, 0.1361, 0.722, 0.1399, 0.7318, 0.1247, 0.7802, 0.137, 0.751, 0.1461, 0.7619, 0.1289, 0.7903, 0.1528, 0.1186, 0.1637, 0.1316, 0.1562, 0.1484, 0.1456, 0.131, 0.1205, 0.6545, 0.1198, 0.6499, 0.126, 0.6459, 0.1262, 0.6584, 0.1263, 0.571, 0.1263, 0.5661, 0.1328, 0.566, 0.1306, 0.5801, 0.1852, 0.6026, 0.2201, 0.5999, 0.2218, 0.6625, 0.1859, 0.6688, 0.188, 0.7234, 0.1859, 0.6688, 0.2218, 0.6625, 0.22, 0.7255, 0.1456, 0.131, 0.1562, 0.1484, 0.1445, 0.1692, 0.1353, 0.1454, 0.1353, 0.1454, 0.1445, 0.1692, 0.1252, 0.1899, 0.1229, 0.1572, 0.1921, 0.759, 0.1921, 0.7789, 0.1774, 0.7765, 0.1751, 0.7598, 0.1216, 0.6134, 0.132, 0.6143, 0.126, 0.6459, 0.1175, 0.6344, 0.1872, 0.5418, 0.2201, 0.5415, 0.2201, 0.5999, 0.1852, 0.6026, 0.1855, 0.5097, 0.1791, 0.4728, 0.2179, 0.4731, 0.2189, 0.5091, 0.101, 0.5982, 0.09646, 0.5978, 0.09924, 0.5849, 0.101, 0.5982, 0.1012, 0.6117, 0.09641, 0.6111, 0.09646, 0.5978, 0.09282, 0.375, 0.1115, 0.394, 0.09473, 0.4025, 0.08803, 0.3918, 0.1229, 0.1572, 0.1252, 0.1899, 0.109, 0.1694, 0.1106, 0.1574, 0.1872, 0.5418, 0.1855, 0.5097, 0.2189, 0.5091, 0.2201, 0.5415, 0.1012, 0.6117, 0.09988, 0.6248, 0.09562, 0.624, 0.09641, 0.6111, 0.1308, 0.7453, 0.1331, 0.7348, 0.1399, 0.7318, 0.137, 0.751, 0.09988, 0.6248, 0.0969, 0.6377, 0.09562, 0.624, 0.07284, 0.5952, 0.06882, 0.5946, 0.07166, 0.5829, 0.1836, 0.2048, 0.2149, 0.2065, 0.223, 0.2675, 0.1753, 0.2725, 0.1508, 0.78, 0.159, 0.7717, 0.1657, 0.7819, 0.1545, 0.7924, 0.1707, 0.3488, 0.1753, 0.2725, 0.223, 0.2675, 0.2178, 0.3595, 0.1791, 0.4728, 0.1717, 0.4287, 0.22, 0.4333, 0.2179, 0.4731, 0.1717, 0.4287, 0.1707, 0.3488, 0.2178, 0.3595, 0.22, 0.4333, 0.1921, 0.759, 0.188, 0.7234, 0.22, 0.7255, 0.2157, 0.7838, 0.1399, 0.7318, 0.1529, 0.7502, 0.1461, 0.7619, 0.137, 0.751, 0.2201, 0.5999, 0.2501, 0.593, 0.2552, 0.6721, 0.2218, 0.6625, 0.1461, 0.7619, 0.1529, 0.7502, 0.159, 0.7717, 0.1508, 0.78, 0.1247, 0.7802, 0.1221, 0.7849, 0.1185, 0.7737, 0.146, 0.685, 0.1342, 0.6896, 0.1437, 0.6563, 0.1505, 0.7085, 0.1342, 0.6896, 0.146, 0.685, 0.1247, 0.7802, 0.1289, 0.7903, 0.1256, 0.7954, 0.1221, 0.7849, 0.1587, 0.6095, 0.1852, 0.6026, 0.1859, 0.6688, 0.16, 0.6795, 0.188, 0.7234, 0.1694, 0.7315, 0.16, 0.6795, 0.1859, 0.6688, 0.1289, 0.7903, 0.1335, 0.8012, 0.1303, 0.8054, 0.1256, 0.7954, 0.1335, 0.8012, 0.1363, 0.8146, 0.1303, 0.8054, 0.1044, 0.8125, 0.1017, 0.8162, 0.09951, 0.804, 0.07284, 0.5952, 0.07295, 0.6081, 0.06869, 0.6074, 0.06882, 0.5946, 0.1044, 0.8125, 0.1081, 0.8225, 0.1053, 0.8267, 0.1017, 0.8162, 0.1081, 0.8225, 0.1114, 0.8328, 0.1088, 0.8367, 0.1053, 0.8267, 0.1657, 0.7819, 0.159, 0.7717, 0.1663, 0.7647, 0.1663, 0.7647, 0.159, 0.7717, 0.1529, 0.7502, 0.1635, 0.7529, 0.1114, 0.8328, 0.1139, 0.8444, 0.1088, 0.8367, 0.05071, 0.7264, 0.04424, 0.7287, 0.04434, 0.7207, 0.0481, 0.7128, 0.1603, 0.74, 0.1529, 0.7502, 0.1545, 0.7219, 0.1399, 0.7318, 0.1545, 0.7219, 0.1529, 0.7502, 0.01286, 0.185, 0.01716, 0.1902, 0.0143, 0.1975, 0.00876, 0.1866, 0.01422, 0.1763, 0.01933, 0.1794, 0.01716, 0.1902, 0.01286, 0.185, 0.1184, 0.5798, 0.1263, 0.571, 0.1306, 0.5801, 0.1196, 0.5923, 0.1858, 0.1793, 0.1869, 0.1592, 0.207, 0.1513, 0.2119, 0.174, 0.1635, 0.7529, 0.1529, 0.7502, 0.1603, 0.74, 0.1657, 0.7819, 0.1663, 0.7647, 0.1751, 0.7598, 0.1774, 0.7765, 0.01603, 0.1686, 0.02076, 0.1689, 0.01933, 0.1794, 0.01422, 0.1763, 0.1921, 0.7789, 0.1921, 0.759, 0.2157, 0.7838, 0.209, 0.7952, 0.2235, 0.1695, 0.2119, 0.174, 0.207, 0.1513, 0.2135, 0.1446, 0.2406, 0.2598, 0.223, 0.2675, 0.2149, 0.2065, 0.2283, 0.1955, 0.256, 0.2483, 0.2438, 0.1776, 0.2603, 0.1778, 0.2728, 0.2319, 0.07295, 0.6081, 0.0719, 0.6203, 0.06816, 0.62, 0.06869, 0.6074, 0.2933, 0.6912, 0.2851, 0.6984, 0.2766, 0.6309, 0.2883, 0.6287, 0.01335, 0.1631, 0.02058, 0.1588, 0.02076, 0.1689, 0.01603, 0.1686, 0.1751, 0.7598, 0.1663, 0.7647, 0.1635, 0.7529, 0.1694, 0.7315, 0.0719, 0.6203, 0.06952, 0.6329, 0.06816, 0.62, 0.2983, 0.7138, 0.2925, 0.7212, 0.2851, 0.6984, 0.2933, 0.6912, 0.3146, 0.3169, 0.3086, 0.3089, 0.3216, 0.2803, 0.3272, 0.2847, 0.3061, 0.3455, 0.2995, 0.335, 0.3086, 0.3089, 0.3146, 0.3169, 0.2126, 0.8069, 0.209, 0.7952, 0.2157, 0.7838, 0.2266, 0.8073, 0.1858, 0.1793, 0.1836, 0.2048, 0.1578, 0.1903, 0.1676, 0.1668, 0.2406, 0.2598, 0.2283, 0.1955, 0.2438, 0.1776, 0.256, 0.2483, 0.2406, 0.2598, 0.256, 0.2483, 0.2762, 0.298, 0.2646, 0.319, 0.256, 0.2483, 0.2728, 0.2319, 0.2879, 0.2747, 0.2762, 0.298, 0.2709, 0.4926, 0.2634, 0.469, 0.2852, 0.4693, 0.04587, 0.7357, 0.04424, 0.7287, 0.05071, 0.7264, 0.05075, 0.7396, 0.2971, 0.3803, 0.2905, 0.3577, 0.2995, 0.335, 0.3061, 0.3455, 0.2465, 0.3717, 0.2511, 0.3363, 0.2851, 0.3694, 0.2761, 0.4071, 0.2922, 0.4221, 0.2761, 0.4071, 0.2851, 0.3694, 0.2971, 0.3803, 0.2922, 0.4221, 0.2971, 0.3803, 0.3118, 0.3903, 0.3096, 0.4283, 0.2879, 0.2747, 0.2728, 0.2319, 0.2907, 0.2158, 0.3043, 0.2557, 0.008807, 0.173, 0.01422, 0.1763, 0.01286, 0.185, 0.00876, 0.1866, 0.1342, 0.6896, 0.1505, 0.7085, 0.1361, 0.722, 0.01335, 0.1631, 0.01603, 0.1686, 0.01422, 0.1763, 0.008807, 0.173, 0.02058, 0.1588, 0.02896, 0.1586, 0.02681, 0.1704, 0.02076, 0.1689, 0.02076, 0.1689, 0.02681, 0.1704, 0.0247, 0.1825, 0.01933, 0.1794, 0.1361, 0.722, 0.1505, 0.7085, 0.1545, 0.7219, 0.1399, 0.7318, 0.1437, 0.6563, 0.1262, 0.6584, 0.126, 0.6459, 0.1437, 0.6386, 0.01933, 0.1794, 0.0247, 0.1825, 0.02348, 0.195, 0.01716, 0.1902, 0.01716, 0.1902, 0.02348, 0.195, 0.0227, 0.2047, 0.0143, 0.1975, 0.1437, 0.6386, 0.126, 0.6459, 0.132, 0.6143, 0.05615, 0.7109, 0.05932, 0.723, 0.05071, 0.7264, 0.0481, 0.7128, 0.05071, 0.7264, 0.05932, 0.723, 0.05832, 0.7357, 0.05075, 0.7396, 0.1447, 0.5836, 0.1306, 0.5801, 0.1328, 0.566, 0.1479, 0.5667, 0.1175, 0.6344, 0.126, 0.6459, 0.1198, 0.6499, 0.1143, 0.6454, 0.2873, 0.7842, 0.2706, 0.8168, 0.2599, 0.7853, 0.2765, 0.7508, 0.1479, 0.5667, 0.1452, 0.5421, 0.1543, 0.5442, 0.1545, 0.7219, 0.1505, 0.7085, 0.16, 0.6795, 0.1694, 0.7315, 0.188, 0.7234, 0.1921, 0.759, 0.1751, 0.7598, 0.1694, 0.7315, 0.1342, 0.6896, 0.1262, 0.6584, 0.1437, 0.6563, 0.1439, 0.6127, 0.132, 0.6143, 0.1447, 0.5836, 0.1437, 0.6386, 0.132, 0.6143, 0.1439, 0.6127, 0.16, 0.6795, 0.1437, 0.6563, 0.1437, 0.6386, 0.1587, 0.6095, 0.1659, 0.5432, 0.1872, 0.5418, 0.1852, 0.6026, 0.1587, 0.6095, 0.05033, 0.1675, 0.04773, 0.1801, 0.02681, 0.1704, 0.02896, 0.1586, 0.04773, 0.1801, 0.04434, 0.1935, 0.0247, 0.1825, 0.02681, 0.1704, 0.04434, 0.1935, 0.04299, 0.209, 0.02348, 0.195, 0.0247, 0.1825, 0.1353, 0.4964, 0.1476, 0.4946, 0.146, 0.521, 0.1372, 0.515, 0.1303, 0.4723, 0.1404, 0.4701, 0.1476, 0.4946, 0.1353, 0.4964, 0.1243, 0.4452, 0.1297, 0.4383, 0.1404, 0.4701, 0.1303, 0.4723, 0.112, 0.4166, 0.1135, 0.4072, 0.1297, 0.4383, 0.1243, 0.4452, 0.04299, 0.209, 0.04196, 0.2233, 0.0227, 0.2047, 0.02348, 0.195, 0.07316, 0.6936, 0.07252, 0.706, 0.05615, 0.7109, 0.05319, 0.6989, 0.07252, 0.706, 0.07323, 0.7183, 0.05932, 0.723, 0.05615, 0.7109, 0.09912, 0.412, 0.0971, 0.4068, 0.1135, 0.4072, 0.112, 0.4166, 0.1341, 0.5555, 0.1328, 0.566, 0.1263, 0.5661, 0.1241, 0.5622, 0.1452, 0.5421, 0.1479, 0.5667, 0.1341, 0.5555, 0.1364, 0.5386, 0.07323, 0.7183, 0.07428, 0.7305, 0.05832, 0.7357, 0.05932, 0.723, 0.1364, 0.5386, 0.1372, 0.515, 0.146, 0.521, 0.1452, 0.5421, 0.07531, 0.5289, 0.06975, 0.53, 0.07029, 0.5234, 0.07371, 0.5182, 0.06723, 0.5045, 0.0703, 0.5041, 0.07135, 0.5108, 0.06621, 0.5085, 0.06614, 0.4983, 0.06889, 0.4963, 0.0703, 0.5041, 0.06723, 0.5045, 0.06579, 0.4924, 0.06777, 0.4887, 0.06889, 0.4963, 0.06614, 0.4983, 0.06346, 0.491, 0.06615, 0.4826, 0.06777, 0.4887, 0.06579, 0.4924, 0.07116, 0.5365, 0.06975, 0.53, 0.07531, 0.5289, 0.07523, 0.5402, 0.07428, 0.7305, 0.07713, 0.7415, 0.05716, 0.7469, 0.05832, 0.7357, 0.0633, 0.5006, 0.06614, 0.4983, 0.06723, 0.5045, 0.06621, 0.5085, 0.06346, 0.491, 0.06579, 0.4924, 0.06614, 0.4983, 0.0633, 0.5006, 0.06615, 0.4826, 0.07038, 0.4753, 0.07071, 0.4852, 0.06777, 0.4887, 0.06777, 0.4887, 0.07071, 0.4852, 0.07184, 0.4944, 0.06889, 0.4963, 0.06889, 0.4963, 0.07184, 0.4944, 0.07425, 0.5027, 0.0703, 0.5041, 0.0703, 0.5041, 0.07425, 0.5027, 0.07765, 0.511, 0.07135, 0.5108, 0.05319, 0.6989, 0.05615, 0.7109, 0.0481, 0.7128, 0.04633, 0.7078, 0.08104, 0.5181, 0.08384, 0.5273, 0.07531, 0.5289, 0.07371, 0.5182, 0.07531, 0.5289, 0.08384, 0.5273, 0.0826, 0.538, 0.07523, 0.5402, 0.04633, 0.7078, 0.0481, 0.7128, 0.04434, 0.7207, 0.04203, 0.718, 0.08091, 0.4602, 0.08255, 0.4721, 0.07071, 0.4852, 0.07038, 0.4753, 0.08255, 0.4721, 0.08512, 0.4851, 0.07184, 0.4944, 0.07071, 0.4852, 0.08512, 0.4851, 0.08803, 0.4964, 0.07425, 0.5027, 0.07184, 0.4944, 0.08803, 0.4964, 0.09056, 0.5071, 0.07765, 0.511, 0.07425, 0.5027, 0.09056, 0.5071, 0.09025, 0.5172, 0.08104, 0.5181, 0.07765, 0.511, 0.09025, 0.5172, 0.09022, 0.5275, 0.08384, 0.5273, 0.08104, 0.5181, 0.04424, 0.7287, 0.0406, 0.7299, 0.04203, 0.718, 0.04434, 0.7207, 0.04587, 0.7357, 0.04397, 0.7398, 0.0406, 0.7299, 0.04424, 0.7287, 0.09022, 0.5275, 0.09097, 0.5377, 0.0826, 0.538, 0.08384, 0.5273, 0.09097, 0.5377, 0.09216, 0.548, 0.0791, 0.5466, 0.0826, 0.538, 0.07765, 0.511, 0.08104, 0.5181, 0.07371, 0.5182, 0.07172, 0.5151, 0.04587, 0.7357, 0.05075, 0.7396, 0.04972, 0.7453, 0.04397, 0.7398, 0.05075, 0.7396, 0.05832, 0.7357, 0.05716, 0.7469, 0.04972, 0.7453, 0.07492, 0.1912, 0.06431, 0.1894, 0.06595, 0.1729, 0.07774, 0.1752, 0.07368, 0.213, 0.06259, 0.2054, 0.06431, 0.1894, 0.07492, 0.1912, 0.07172, 0.5151, 0.07371, 0.5182, 0.07029, 0.5234, 0.0684, 0.5221, 0.06975, 0.53, 0.06743, 0.531, 0.0684, 0.5221, 0.07029, 0.5234, 0.07116, 0.5365, 0.06951, 0.5389, 0.06743, 0.531, 0.06975, 0.53, 0.07116, 0.5365, 0.07523, 0.5402, 0.07352, 0.5443, 0.06951, 0.5389, 0.07523, 0.5402, 0.0826, 0.538, 0.0791, 0.5466, 0.07352, 0.5443, 0.09813, 0.4489, 0.08989, 0.4661, 0.08707, 0.452, 0.0949, 0.4333, 0.1032, 0.4666, 0.09201, 0.4791, 0.08989, 0.4661, 0.09813, 0.4489, 0.1081, 0.4853, 0.09502, 0.4905, 0.09201, 0.4791, 0.1032, 0.4666, 0.06978, 0.2355, 0.06018, 0.2219, 0.06259, 0.2054, 0.07368, 0.213, 0.06605, 0.2499, 0.05664, 0.2371, 0.06018, 0.2219, 0.06978, 0.2355, 0.1125, 0.5014, 0.0985, 0.5033, 0.09502, 0.4905, 0.1081, 0.4853, 0.1113, 0.5156, 0.1007, 0.5158, 0.0985, 0.5033, 0.1125, 0.5014, 0.1115, 0.5288, 0.1019, 0.5279, 0.1007, 0.5158, 0.1113, 0.5156, 0.1114, 0.5408, 0.1018, 0.5391, 0.1019, 0.5279, 0.1115, 0.5288, 0.09932, 0.6941, 0.08982, 0.6994, 0.08869, 0.6869, 0.09985, 0.6813, 0.09994, 0.7071, 0.09061, 0.7113, 0.08982, 0.6994, 0.09932, 0.6941, 0.1119, 0.5521, 0.09992, 0.5499, 0.1018, 0.5391, 0.1114, 0.5408, 0.08989, 0.4661, 0.09201, 0.4791, 0.08512, 0.4851, 0.08255, 0.4721, 0.09201, 0.4791, 0.09502, 0.4905, 0.08803, 0.4964, 0.08512, 0.4851, 0.1003, 0.7201, 0.0911, 0.7234, 0.09061, 0.7113, 0.09994, 0.7071, 0.1033, 0.7326, 0.09206, 0.736, 0.0911, 0.7234, 0.1003, 0.7201, 0.06431, 0.1894, 0.06259, 0.2054, 0.04434, 0.1935, 0.04773, 0.1801, 0.09502, 0.4905, 0.0985, 0.5033, 0.09056, 0.5071, 0.08803, 0.4964, 0.0985, 0.5033, 0.1007, 0.5158, 0.09228, 0.5173, 0.09056, 0.5071, 0.1007, 0.5158, 0.1019, 0.5279, 0.09348, 0.5276, 0.09228, 0.5173, 0.1019, 0.5279, 0.1018, 0.5391, 0.094, 0.5375, 0.09348, 0.5276, 0.06259, 0.2054, 0.06018, 0.2219, 0.04299, 0.209, 0.04434, 0.1935, 0.06018, 0.2219, 0.05664, 0.2371, 0.04196, 0.2233, 0.04299, 0.209, 0.1018, 0.5391, 0.09992, 0.5499, 0.09216, 0.548, 0.094, 0.5375, 0.08707, 0.452, 0.08989, 0.4661, 0.08255, 0.4721, 0.08091, 0.4602, 0.1162, 0.5298, 0.1232, 0.5331, 0.1209, 0.5464, 0.1154, 0.5426, 0.1154, 0.5426, 0.1209, 0.5464, 0.1172, 0.5559, 0.1119, 0.5521, 0.0949, 0.4333, 0.09825, 0.4253, 0.1038, 0.4412, 0.09813, 0.4489, 0.09813, 0.4489, 0.1038, 0.4412, 0.1098, 0.4602, 0.1032, 0.4666, 0.1032, 0.4666, 0.1098, 0.4602, 0.1155, 0.4791, 0.1081, 0.4853, 0.1081, 0.4853, 0.1155, 0.4791, 0.1204, 0.4976, 0.1125, 0.5014, 0.1125, 0.5014, 0.1204, 0.4976, 0.1229, 0.5148, 0.1152, 0.5157, 0.1152, 0.5157, 0.1229, 0.5148, 0.1232, 0.5331, 0.1162, 0.5298, 0.09825, 0.4253, 0.09912, 0.412, 0.112, 0.4166, 0.1038, 0.4412, 0.1038, 0.4412, 0.112, 0.4166, 0.1243, 0.4452, 0.1098, 0.4602, 0.1098, 0.4602, 0.1243, 0.4452, 0.1303, 0.4723, 0.1155, 0.4791, 0.1155, 0.4791, 0.1303, 0.4723, 0.1353, 0.4964, 0.1204, 0.4976, 0.1204, 0.4976, 0.1353, 0.4964, 0.1372, 0.515, 0.1229, 0.5148, 0.1209, 0.5464, 0.1341, 0.5555, 0.1241, 0.5622, 0.1172, 0.5559, 0.1372, 0.515, 0.1364, 0.5386, 0.1232, 0.5331, 0.1229, 0.5148, 0.1232, 0.5331, 0.1364, 0.5386, 0.1341, 0.5555, 0.1209, 0.5464, 0.08869, 0.6869, 0.08982, 0.6994, 0.07623, 0.7046, 0.07316, 0.6936, 0.08982, 0.6994, 0.09061, 0.7113, 0.07723, 0.7167, 0.07623, 0.7046, 0.09061, 0.7113, 0.0911, 0.7234, 0.0776, 0.7293, 0.07723, 0.7167, 0.0911, 0.7234, 0.09206, 0.736, 0.07713, 0.7415, 0.0776, 0.7293, 0.06595, 0.1729, 0.06431, 0.1894, 0.04773, 0.1801, 0.05033, 0.1675, 0.1042, 0.7051, 0.1239, 0.6954, 0.1244, 0.7173, 0.1046, 0.719, 0.1479, 0.5667, 0.1328, 0.566, 0.1341, 0.5555, 0.1046, 0.719, 0.1244, 0.7173, 0.1238, 0.7305, 0.1033, 0.7326, 0.08794, 0.8517, 0.08326, 0.8585, 0.08146, 0.851, 0.08279, 0.8412, 0.09082, 0.01221, 0.09175, 0.02007, 0.08682, 0.02272, 0.08759, 0.009232, 0.07774, 0.1752, 0.09988, 0.1799, 0.102, 0.2044, 0.07492, 0.1912, 0.07492, 0.1912, 0.102, 0.2044, 0.1, 0.2313, 0.07368, 0.213, 0.07368, 0.213, 0.1, 0.2313, 0.09111, 0.2579, 0.06978, 0.2355, 0.06978, 0.2355, 0.09111, 0.2579, 0.08167, 0.272, 0.06605, 0.2499, 0.09985, 0.6813, 0.1158, 0.665, 0.1186, 0.6749, 0.1034, 0.6911, 0.1034, 0.6911, 0.1186, 0.6749, 0.1239, 0.6954, 0.1042, 0.7051, 0.146, 0.521, 0.1476, 0.4946, 0.1555, 0.519, 0.132, 0.6143, 0.1306, 0.5801, 0.1447, 0.5836, 0.1543, 0.5442, 0.1452, 0.5421, 0.146, 0.521, 0.1555, 0.519, 0.09988, 0.1799, 0.1077, 0.1736, 0.1184, 0.2014, 0.102, 0.2044, 0.09459, 0.00737, 0.09656, 0.0145, 0.09175, 0.02007, 0.09082, 0.01221, 0.102, 0.2044, 0.1184, 0.2014, 0.1132, 0.2419, 0.1, 0.2313, 0.1673, 0.5152, 0.1555, 0.519, 0.1476, 0.4946, 0.1636, 0.4744, 0.1659, 0.5432, 0.1543, 0.5442, 0.1555, 0.519, 0.1673, 0.5152, 0.1587, 0.6095, 0.1447, 0.5836, 0.1479, 0.5667, 0.1659, 0.5432, 0.1, 0.2313, 0.1132, 0.2419, 0.1029, 0.2876, 0.09111, 0.2579, 0.09844, 0.005615, 0.1012, 0.008759, 0.09656, 0.0145, 0.09459, 0.00737, 0.09851, 0.0006104, 0.1047, 0.001389, 0.1012, 0.008759, 0.09844, 0.005615, 0.08617, 0.8636, 0.08326, 0.8585, 0.08794, 0.8517, 0.09085, 0.8634, 0.09111, 0.2579, 0.1029, 0.2876, 0.08537, 0.2842, 0.08167, 0.272, 0.1158, 0.665, 0.1205, 0.6545, 0.1262, 0.6584, 0.1186, 0.6749, 0.09215, 0.0007782, 0.09459, 0.00737, 0.09082, 0.01221, 0.08759, 0.009232, 0.1244, 0.7173, 0.1361, 0.722, 0.1315, 0.7323, 0.1238, 0.7305, 0.1262, 0.6584, 0.1342, 0.6896, 0.1239, 0.6954, 0.1186, 0.6749, 0.1239, 0.6954, 0.1342, 0.6896, 0.1361, 0.722, 0.1244, 0.7173, 0.1791, 0.4728, 0.1855, 0.5097, 0.1673, 0.5152, 0.1636, 0.4744, 0.09851, 0.0006104, 0.09844, 0.005615, 0.09459, 0.00737, 0.09215, 0.0007782, 0.1047, 0.001389, 0.1104, 0.009811, 0.1046, 0.01566, 0.1012, 0.008759, 0.1306, 0.5801, 0.132, 0.6143, 0.1216, 0.6134, 0.1196, 0.5923, 0.1012, 0.008759, 0.1046, 0.01566, 0.09872, 0.0222, 0.09656, 0.0145, 0.09656, 0.0145, 0.09872, 0.0222, 0.09347, 0.0307, 0.09175, 0.02007, 0.1034, 0.6911, 0.09932, 0.6941, 0.09985, 0.6813, 0.3038, 0.7481, 0.2993, 0.7541, 0.2925, 0.7212, 0.2983, 0.7138, 0.2765, 0.7508, 0.2599, 0.7853, 0.2513, 0.7635, 0.2655, 0.7245, 0.223, 0.2675, 0.2406, 0.2598, 0.2646, 0.319, 0.2511, 0.3363, 0.09175, 0.02007, 0.09347, 0.0307, 0.08813, 0.03879, 0.08682, 0.02272, 0.0894, 0.8334, 0.09441, 0.8416, 0.08794, 0.8517, 0.08279, 0.8412, 0.1707, 0.3488, 0.1378, 0.3459, 0.138, 0.2599, 0.1753, 0.2725, 0.08794, 0.8517, 0.09441, 0.8416, 0.09623, 0.8537, 0.09085, 0.8634, 0.1227, 0.04137, 0.1158, 0.04721, 0.1046, 0.01566, 0.1104, 0.009811, 0.1158, 0.04721, 0.1083, 0.05466, 0.09872, 0.0222, 0.1046, 0.01566, 0.1578, 0.1903, 0.1836, 0.2048, 0.1753, 0.2725, 0.138, 0.2599, 0.1083, 0.05466, 0.1021, 0.0658, 0.09347, 0.0307, 0.09872, 0.0222, 0.1021, 0.0658, 0.09591, 0.07494, 0.08813, 0.03879, 0.09347, 0.0307, 0.09951, 0.804, 0.1017, 0.8162, 0.0894, 0.8334, 0.08473, 0.827, 0.1017, 0.8162, 0.1053, 0.8267, 0.09441, 0.8416, 0.0894, 0.8334, 0.1034, 0.6911, 0.1042, 0.7051, 0.09994, 0.7071, 0.09932, 0.6941, 0.1053, 0.8267, 0.1088, 0.8367, 0.09623, 0.8537, 0.09441, 0.8416, 0.1717, 0.4287, 0.1512, 0.4274, 0.1378, 0.3459, 0.1707, 0.3488, 0.1717, 0.4287, 0.1791, 0.4728, 0.1636, 0.4744, 0.1512, 0.4274, 0.1042, 0.7051, 0.1046, 0.719, 0.1003, 0.7201, 0.09994, 0.7071, 0.1855, 0.5097, 0.1872, 0.5418, 0.1659, 0.5432, 0.1673, 0.5152, 0.1046, 0.719, 0.1033, 0.7326, 0.1003, 0.7201, 0.07623, 0.7046, 0.07252, 0.706, 0.07316, 0.6936, 0.07623, 0.7046, 0.07723, 0.7167, 0.07323, 0.7183, 0.07252, 0.706, 0.07723, 0.7167, 0.0776, 0.7293, 0.07428, 0.7305, 0.07323, 0.7183, 0.0776, 0.7293, 0.07713, 0.7415, 0.07428, 0.7305, 0.0467, 0.6044, 0.03903, 0.603, 0.04111, 0.5957, 0.04673, 0.5905, 0.006225, 0.3583, 0.01086, 0.3601, 0.009904, 0.3697, 0.002466, 0.3623, 0.005197, 0.3488, 0.01023, 0.3486, 0.01086, 0.3601, 0.006225, 0.3583, 0.00656, 0.3426, 0.01045, 0.3364, 0.01023, 0.3486, 0.005197, 0.3488, 0.002641, 0.3369, 0.00986, 0.3279, 0.01045, 0.3364, 0.00656, 0.3426, 0.1077, 0.1736, 0.109, 0.1694, 0.1252, 0.1899, 0.1184, 0.2014, 0.03975, 0.6113, 0.03903, 0.603, 0.0467, 0.6044, 0.04497, 0.6181, 3.052e-05, 0.3497, 0.005197, 0.3488, 0.006225, 0.3583, 0.002466, 0.3623, 0.002641, 0.3369, 0.00656, 0.3426, 0.005197, 0.3488, 3.052e-05, 0.3497, 0.08646, 0.29, 0.08537, 0.2842, 0.1029, 0.2876, 0.1014, 0.305, 0.00986, 0.3279, 0.01868, 0.3233, 0.01666, 0.3349, 0.01045, 0.3364, 0.1636, 0.4744, 0.1476, 0.4946, 0.1404, 0.4701, 0.1088, 0.8367, 0.1139, 0.8444, 0.09752, 0.8653, 0.09623, 0.8537, 0.01045, 0.3364, 0.01666, 0.3349, 0.0155, 0.3485, 0.01023, 0.3486, 0.0971, 0.4068, 0.09473, 0.4025, 0.1115, 0.394, 0.1135, 0.4072, 0.01023, 0.3486, 0.0155, 0.3485, 0.01715, 0.3615, 0.01086, 0.3601, 0.01086, 0.3601, 0.01715, 0.3615, 0.01823, 0.374, 0.009904, 0.3697, 0.05443, 0.5933, 0.05595, 0.6056, 0.0467, 0.6044, 0.04673, 0.5905, 0.0467, 0.6044, 0.05595, 0.6056, 0.05386, 0.6183, 0.04497, 0.6181, 0.03844, 0.3192, 0.03699, 0.3336, 0.01666, 0.3349, 0.01868, 0.3233, 0.03699, 0.3336, 0.03661, 0.3491, 0.0155, 0.3485, 0.01666, 0.3349, 0.1252, 0.1899, 0.1578, 0.1903, 0.138, 0.2599, 0.1184, 0.2014, 0.1578, 0.1903, 0.1562, 0.1484, 0.1676, 0.1668, 0.1092, 0.3489, 0.1014, 0.305, 0.1378, 0.3459, 0.03661, 0.3491, 0.03825, 0.3643, 0.01715, 0.3615, 0.0155, 0.3485, 0.03825, 0.3643, 0.03776, 0.3789, 0.01823, 0.374, 0.01715, 0.3615, 0.07166, 0.5829, 0.06882, 0.5946, 0.05443, 0.5933, 0.0534, 0.5829, 0.1636, 0.4744, 0.1404, 0.4701, 0.1297, 0.4383, 0.1512, 0.4274, 0.1297, 0.4383, 0.1135, 0.4072, 0.1512, 0.4274, 0.1947, 0.9234, 0.1904, 0.9351, 0.1876, 0.929, 0.1874, 0.919, 0.2576, 0.0231, 0.2553, 0.02812, 0.2503, 0.02499, 0.256, 0.01848, 0.2613, 0.02415, 0.2608, 0.03046, 0.2553, 0.02812, 0.2576, 0.0231, 0.06882, 0.5946, 0.06869, 0.6074, 0.05595, 0.6056, 0.05443, 0.5933, 0.06869, 0.6074, 0.06816, 0.62, 0.05386, 0.6183, 0.05595, 0.6056, 0.06816, 0.62, 0.06952, 0.6329, 0.05114, 0.6286, 0.05386, 0.6183, 0.2644, 0.02599, 0.2655, 0.03195, 0.2608, 0.03046, 0.2613, 0.02415, 0.2664, 0.02261, 0.2702, 0.03159, 0.2655, 0.03195, 0.2644, 0.02599, 0.1938, 0.9383, 0.1904, 0.9351, 0.1947, 0.9234, 0.1991, 0.9346, 0.2618, 0.01797, 0.2613, 0.02415, 0.2576, 0.0231, 0.256, 0.01848, 0.2664, 0.02261, 0.2644, 0.02599, 0.2613, 0.02415, 0.2618, 0.01797, 0.2702, 0.03159, 0.2727, 0.04626, 0.2663, 0.04225, 0.2655, 0.03195, 0.2655, 0.03195, 0.2663, 0.04225, 0.2601, 0.0392, 0.2608, 0.03046, 0.2608, 0.03046, 0.2601, 0.0392, 0.2523, 0.03754, 0.2553, 0.02812, 0.2553, 0.02812, 0.2523, 0.03754, 0.2442, 0.03685, 0.2503, 0.02499, 0.193, 0.9046, 0.1999, 0.91, 0.1947, 0.9234, 0.1874, 0.919, 0.1947, 0.9234, 0.1999, 0.91, 0.2047, 0.9219, 0.1991, 0.9346, 0.2723, 0.06834, 0.2648, 0.06422, 0.2663, 0.04225, 0.2727, 0.04626, 0.2648, 0.06422, 0.257, 0.06053, 0.2601, 0.0392, 0.2663, 0.04225, 0.257, 0.06053, 0.2461, 0.06073, 0.2523, 0.03754, 0.2601, 0.0392, 0.2461, 0.06073, 0.2377, 0.05829, 0.2442, 0.03685, 0.2523, 0.03754, 0.1988, 0.8912, 0.193, 0.9046, 0.1858, 0.9065, 0.1917, 0.8856, 0.1999, 0.91, 0.193, 0.9046, 0.1988, 0.8912, 0.2045, 0.8996, 0.0534, 0.5829, 0.05443, 0.5933, 0.04673, 0.5905, 0.04559, 0.5854, 0.04559, 0.5854, 0.04673, 0.5905, 0.04111, 0.5957, 0.03902, 0.5921, 0.2047, 0.9219, 0.1999, 0.91, 0.2045, 0.8996, 0.2107, 0.9101, 0.2058, 0.9363, 0.2047, 0.9219, 0.2107, 0.9101, 0.2156, 0.9237, 0.2718, 0.09164, 0.2633, 0.08545, 0.2648, 0.06422, 0.2723, 0.06834, 0.2633, 0.08545, 0.2535, 0.08105, 0.257, 0.06053, 0.2648, 0.06422, 0.03903, 0.603, 0.03587, 0.6028, 0.03902, 0.5921, 0.04111, 0.5957, 0.03975, 0.6113, 0.03768, 0.6137, 0.03587, 0.6028, 0.03903, 0.603, 0.2535, 0.08105, 0.241, 0.08063, 0.2461, 0.06073, 0.257, 0.06053, 0.241, 0.08063, 0.2313, 0.0808, 0.2377, 0.05829, 0.2461, 0.06073, 0.2071, 0.8734, 0.2042, 0.8793, 0.2002, 0.8673, 0.2071, 0.8734, 0.2131, 0.8827, 0.2105, 0.8878, 0.2042, 0.8793, 0.2131, 0.8827, 0.2189, 0.8931, 0.2169, 0.8975, 0.2105, 0.8878, 0.2189, 0.8931, 0.2233, 0.906, 0.2169, 0.8975, 0.1858, 0.9065, 0.193, 0.9046, 0.1874, 0.919, 0.1838, 0.9212, 0.1838, 0.9212, 0.1874, 0.919, 0.1876, 0.929, 0.1851, 0.9325, 0.1904, 0.9351, 0.1887, 0.94, 0.1851, 0.9325, 0.1876, 0.929, 0.1938, 0.9383, 0.193, 0.9435, 0.1887, 0.94, 0.1904, 0.9351, 0.1938, 0.9383, 0.1991, 0.9346, 0.1987, 0.9424, 0.193, 0.9435, 0.1991, 0.9346, 0.2047, 0.9219, 0.2058, 0.9363, 0.1987, 0.9424, 0.2633, 0.08545, 0.2718, 0.09164, 0.2712, 0.1496, 0.2595, 0.1486, 0.2535, 0.08105, 0.2633, 0.08545, 0.2595, 0.1486, 0.2453, 0.1454, 0.241, 0.08063, 0.2535, 0.08105, 0.2453, 0.1454, 0.2308, 0.141, 0.2313, 0.0808, 0.241, 0.08063, 0.2308, 0.141, 0.22, 0.1315, 0.2071, 0.8734, 0.2002, 0.8673, 0.2114, 0.8237, 0.2182, 0.8358, 0.03975, 0.6113, 0.04497, 0.6181, 0.04323, 0.6228, 0.03768, 0.6137, 0.04497, 0.6181, 0.05386, 0.6183, 0.05114, 0.6286, 0.04323, 0.6228, 0.06565, 0.327, 0.0547, 0.3319, 0.05483, 0.3146, 0.06574, 0.3096, 0.0657, 0.3472, 0.05428, 0.3474, 0.0547, 0.3319, 0.06565, 0.327, 0.2131, 0.8827, 0.2071, 0.8734, 0.2182, 0.8358, 0.2274, 0.8506, 0.2189, 0.8931, 0.2131, 0.8827, 0.2274, 0.8506, 0.2357, 0.864, 0.2233, 0.906, 0.2189, 0.8931, 0.2357, 0.864, 0.2444, 0.8723, 0.2357, 0.864, 0.2274, 0.8506, 0.2333, 0.8359, 0.2416, 0.8529, 0.06676, 0.3685, 0.05458, 0.3635, 0.05428, 0.3474, 0.0657, 0.3472, 0.06614, 0.3858, 0.05426, 0.3801, 0.05458, 0.3635, 0.06676, 0.3685, 0.09646, 0.5978, 0.08737, 0.5972, 0.08749, 0.5832, 0.09924, 0.5849, 0.09641, 0.6111, 0.08744, 0.61, 0.08737, 0.5972, 0.09646, 0.5978, 0.09562, 0.624, 0.0869, 0.6223, 0.08744, 0.61, 0.09641, 0.6111, 0.0969, 0.6377, 0.08571, 0.6351, 0.0869, 0.6223, 0.09562, 0.624, 0.0547, 0.3319, 0.05428, 0.3474, 0.03661, 0.3491, 0.03699, 0.3336, 0.05428, 0.3474, 0.05458, 0.3635, 0.03825, 0.3643, 0.03661, 0.3491, 0.05458, 0.3635, 0.05426, 0.3801, 0.03776, 0.3789, 0.03825, 0.3643, 0.2357, 0.864, 0.2416, 0.8529, 0.2444, 0.8723, 0.2182, 0.8358, 0.2114, 0.8237, 0.2224, 0.8236, 0.2274, 0.8506, 0.2182, 0.8358, 0.2224, 0.8236, 0.2333, 0.8359, 0.08749, 0.5832, 0.08737, 0.5972, 0.07284, 0.5952, 0.07166, 0.5829, 0.08737, 0.5972, 0.08744, 0.61, 0.07295, 0.6081, 0.07284, 0.5952, 0.08744, 0.61, 0.0869, 0.6223, 0.0719, 0.6203, 0.07295, 0.6081, 0.0869, 0.6223, 0.08571, 0.6351, 0.06952, 0.6329, 0.0719, 0.6203, 0.05483, 0.3146, 0.0547, 0.3319, 0.03699, 0.3336, 0.03844, 0.3192, 0.1012, 0.6117, 0.1216, 0.6134, 0.1175, 0.6344, 0.09988, 0.6248, 0.2712, 0.1496, 0.2731, 0.1731, 0.2603, 0.1778, 0.2595, 0.1486, 0.2595, 0.1486, 0.2603, 0.1778, 0.2438, 0.1776, 0.2453, 0.1454, 0.2453, 0.1454, 0.2438, 0.1776, 0.2235, 0.1695, 0.2308, 0.141, 0.2308, 0.141, 0.2235, 0.1695, 0.2135, 0.1446, 0.22, 0.1315, 0.09988, 0.6248, 0.1175, 0.6344, 0.1143, 0.6454, 0.0969, 0.6377, 0.06574, 0.3096, 0.0836, 0.3006, 0.08982, 0.32, 0.06565, 0.327, 0.06565, 0.327, 0.08982, 0.32, 0.09383, 0.3465, 0.0657, 0.3472, 0.0657, 0.3472, 0.09383, 0.3465, 0.09282, 0.375, 0.06676, 0.3685, 0.06676, 0.3685, 0.09282, 0.375, 0.08803, 0.3918, 0.06614, 0.3858, 0.2114, 0.8237, 0.2126, 0.8069, 0.2266, 0.8073, 0.2224, 0.8236, 0.2224, 0.8236, 0.2266, 0.8073, 0.2393, 0.8247, 0.2333, 0.8359, 0.2333, 0.8359, 0.2393, 0.8247, 0.2475, 0.8434, 0.2416, 0.8529, 0.2416, 0.8529, 0.2475, 0.8434, 0.2546, 0.8584, 0.2444, 0.8723, 0.2728, 0.2319, 0.2603, 0.1778, 0.2731, 0.1731, 0.2907, 0.2158, 0.2599, 0.7853, 0.2393, 0.8247, 0.2266, 0.8073, 0.2513, 0.7635, 0.2706, 0.8168, 0.2475, 0.8434, 0.2393, 0.8247, 0.2599, 0.7853, 0.09924, 0.5849, 0.1184, 0.5798, 0.1196, 0.5923, 0.101, 0.5982, 0.101, 0.5982, 0.1196, 0.5923, 0.1216, 0.6134, 0.1012, 0.6117, 0.2546, 0.8584, 0.2475, 0.8434, 0.2706, 0.8168, 0.1676, 0.1668, 0.1562, 0.1484, 0.1637, 0.1316, 0.1738, 0.1455])
me_fpsarms_2_003.materials.append(mat_armstex_006)
me_fpsarms_2_003.use_remesh_fix_poles = True
me_fpsarms_2_003.use_remesh_preserve_attributes = False
me_fpsarms_2_003.update()

# ---- objects
ob_left_fist = bpy.data.objects.new('left.fist', me_fpsarms_2_003)

# ---- transforms, parenting, visibility, modifiers, constraints
ob_left_fist.location = (-0.001344, 7.26e-09, 4.802e-09)
ob_left_fist.rotation_euler = (1.571, 8.263e-15, -6.985e-10)
ob_left_fist.scale = (0.01, 0.01, 0.01)
ob_left_fist.color = (0.8, 0.8, 0.8, 1.0)
ob_left_fist.lineart.crease_threshold = 0.0
_vg = ob_left_fist.vertex_groups.new(name='RightShoulder')
_vg = ob_left_fist.vertex_groups.new(name='RightArm')
_vg = ob_left_fist.vertex_groups.new(name='RightForeArm_')
_vg = ob_left_fist.vertex_groups.new(name='RightForearmRoll')
_vg = ob_left_fist.vertex_groups.new(name='RightHand')
_vg = ob_left_fist.vertex_groups.new(name='RightHandThumb1')
_vg = ob_left_fist.vertex_groups.new(name='RightHandThumb2')
_vg = ob_left_fist.vertex_groups.new(name='RightHandThumb3')
_vg = ob_left_fist.vertex_groups.new(name='RightHandIndex1')
_vg = ob_left_fist.vertex_groups.new(name='RightHandIndex2')
_vg = ob_left_fist.vertex_groups.new(name='RightHandIndex3')
_vg = ob_left_fist.vertex_groups.new(name='RightHandMiddle1')
_vg = ob_left_fist.vertex_groups.new(name='RightHandMiddle2')
_vg = ob_left_fist.vertex_groups.new(name='RightHandMiddle3')
_vg = ob_left_fist.vertex_groups.new(name='RightHandRing1')
_vg = ob_left_fist.vertex_groups.new(name='RightHandRing2')
_vg = ob_left_fist.vertex_groups.new(name='RightHandRing3')
_vg = ob_left_fist.vertex_groups.new(name='RightHandPinky1')
_vg = ob_left_fist.vertex_groups.new(name='RightHandPinky2')
_vg = ob_left_fist.vertex_groups.new(name='RightHandPinky3')
_vg = ob_left_fist.vertex_groups.new(name='LeftShoulder')
_vg = ob_left_fist.vertex_groups.new(name='LeftArm')
_vg = ob_left_fist.vertex_groups.new(name='LeftForeArm_')
_vg = ob_left_fist.vertex_groups.new(name='LeftForearmRoll')
_vg = ob_left_fist.vertex_groups.new(name='LeftHand')
_vg = ob_left_fist.vertex_groups.new(name='LeftHandThumb1')
_vg = ob_left_fist.vertex_groups.new(name='LeftHandThumb2')
_vg = ob_left_fist.vertex_groups.new(name='LeftHandThumb3')
_vg = ob_left_fist.vertex_groups.new(name='LeftHandIndex1')
_vg = ob_left_fist.vertex_groups.new(name='LeftHandIndex2')
_vg = ob_left_fist.vertex_groups.new(name='LeftHandIndex3')
_vg = ob_left_fist.vertex_groups.new(name='LeftHandMiddle1')
_vg = ob_left_fist.vertex_groups.new(name='LeftHandMiddle2')
_vg = ob_left_fist.vertex_groups.new(name='LeftHandMiddle3')
_vg = ob_left_fist.vertex_groups.new(name='LeftHandRing1')
_vg = ob_left_fist.vertex_groups.new(name='LeftHandRing2')
_vg = ob_left_fist.vertex_groups.new(name='LeftHandRing3')
_vg = ob_left_fist.vertex_groups.new(name='LeftHandPinky1')
_vg = ob_left_fist.vertex_groups.new(name='LeftHandPinky2')
_vg = ob_left_fist.vertex_groups.new(name='LeftHandPinky3')

# ---- collection membership
col_collection.objects.link(ob_left_fist)

# ---- scene / render settings (as saved in the file)
scene.frame_start = 1; scene.frame_end = 250; scene.frame_set(1)
scene.render.engine = 'BLENDER_EEVEE_NEXT'
scene.render.fps = 30
scene.cycles.use_denoising = False
scene.cycles.samples = 128
scene.cycles.sampling_pattern = 'TABULATED_SOBOL'
scene.cycles.use_adaptive_sampling = False
scene.cycles.use_light_tree = False
scene.view_settings.view_transform = 'Filmic'
bpy.context.view_layer.update()

# ---- added for rendering (the .blend has no active camera and no usable light): camera, sun
cam_auto = bpy.data.cameras.new('AutoCamera')
cam_auto.lens = 50.0
cam_auto.sensor_width = 36.0
cam_auto.clip_end = 1000.0
ob_auto_camera = bpy.data.objects.new('AutoCamera', cam_auto)
scene.collection.objects.link(ob_auto_camera)
ob_auto_camera.location = (0.194281, -0.44506, 0.173204)
ob_auto_camera.rotation_euler = (1.09748, -7.21219e-08, 0.694738)
scene.camera = ob_auto_camera
light_auto_sun = bpy.data.lights.new('AutoSun', 'SUN')
light_auto_sun.energy = 3.0
light_auto_sun.angle = 0.0523599
ob_auto_sun = bpy.data.objects.new('AutoSun', light_auto_sun)
scene.collection.objects.link(ob_auto_sun)
ob_auto_sun.rotation_euler = (0.872665, 0.174533, 0.523599)
bpy.context.view_layer.update()
